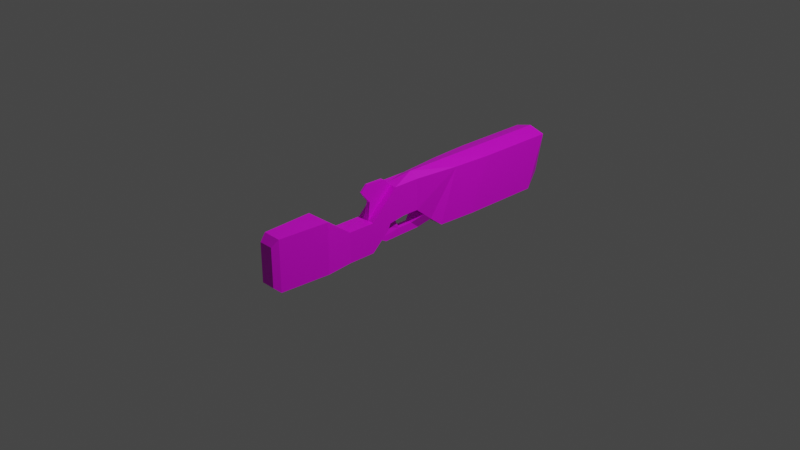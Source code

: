 # Source: shotgunblaster.blend  (saved by Blender 2.83.18; exported with 4.5.12 LTS)
import bpy
from mathutils import Matrix  # noqa: F401  (used for matrix-valued properties, if any)

bpy.ops.wm.read_factory_settings(use_empty=True)
scene = bpy.context.scene
scene.name = 'Scene'

# ---- collections
col_collection = bpy.data.collections.new('Collection'); scene.collection.children.link(col_collection)

# ---- images (referenced by path relative to the original .blend; pixels are not part of the script)
import os
ASSET_DIR = os.environ.get("B2B_ASSET_DIR", "")  # directory of the original .blend (textures are referenced by path, not embedded)
HERE = os.path.dirname(os.path.abspath(__file__))  # packed textures are extracted next to this script under _unpacked/

def load_image(name, relpath, width, height, colorspace="sRGB"):
    """Load a texture the original file referenced (path relative to the .blend, or extracted next to this script)."""
    p = next((c for c in (os.path.join(HERE, relpath), os.path.join(ASSET_DIR, relpath)) if relpath and os.path.exists(c)), "")
    if p:
        img = bpy.data.images.load(p, check_existing=True)
        img.name = name
    else:  # same state as the original file: an image datablock whose file is absent (Cycles renders it pink)
        img = bpy.data.images.new(name, width, height)
        img.source = "FILE"
        img.filepath = "//" + (relpath or name)
    img.colorspace_settings.name = colorspace
    return img
img_shotgunblaster_png = load_image('shotgunblaster.png', 'shotgunblaster.png', 1024, 1024, 'sRGB')

# ---- materials (node trees are filled in below, after node groups)
mat_material_003 = bpy.data.materials.new('Material.003')
mat_material_003.use_transparent_shadow = False

# ---- material node trees
mat_material_003.use_nodes = True; mat_material_003.node_tree.nodes.clear()
_N = mat_material_003.node_tree.nodes; _L = mat_material_003.node_tree.links
n0 = _N.new('ShaderNodeBsdfPrincipled'); n0.name = 'Principled BSDF'; n0.location = (10, 300)
n0.distribution = 'GGX'
n0.subsurface_method = 'BURLEY'
n0.inputs[3].default_value = 1.45
n0.inputs[27].default_value = (0.0, 0.0, 0.0, 1.0)
n0.inputs[28].default_value = 1.0
n1 = _N.new('ShaderNodeOutputMaterial'); n1.name = 'Material Output'; n1.location = (300, 300)
n2 = _N.new('ShaderNodeTexImage'); n2.name = 'Image Texture'; n2.location = (-280, 280)
n2.image = img_shotgunblaster_png
_L.new(n0.outputs[0], n1.inputs[0])
_L.new(n2.outputs[0], n0.inputs[0])
n1.is_active_output = True

# ---- world
world_world = bpy.data.worlds.new('World'); scene.world = world_world
world_world.use_nodes = True; world_world.node_tree.nodes.clear()
_N = world_world.node_tree.nodes; _L = world_world.node_tree.links
n0 = _N.new('ShaderNodeOutputWorld'); n0.name = 'World Output'; n0.location = (300, 300)
n1 = _N.new('ShaderNodeBackground'); n1.name = 'Background'; n1.location = (10, 300)
n1.inputs[0].default_value = (0.05088, 0.05088, 0.05088, 1.0)
_L.new(n1.outputs[0], n0.inputs[0])
n0.is_active_output = True
world_world.color = (0.05088, 0.05088, 0.05088)
world_world.use_sun_shadow = False
world_world.sun_shadow_jitter_overblur = 0.0

# ---- cameras
cam_camera = bpy.data.cameras.new('Camera')
cam_camera.clip_end = 100.0
cam_camera.ortho_scale = 7.314

# ---- lights
light_light = bpy.data.lights.new('Light', 'POINT')
light_light.transmission_factor = 0.0
light_light.energy = 1000.0
light_light.shadow_soft_size = 0.1
light_light.shadow_maximum_resolution = 0.006
light_light.use_absolute_resolution = True

# ---- meshes
me_cube_002 = bpy.data.meshes.new('Cube.002')
me_cube_002.from_pydata([(-0.3809, -1.187, -0.7517), (-0.3809, -1.187, 0.8034), (-0.6851, 1.327, -0.6586), (-0.6851, 1.481, 1.0), (0.3809, -1.187, -0.7517), (0.3809, -1.187, 0.8034), (0.6851, 1.327, -0.6586), (0.681, 1.481, 1.0), (-0.6851, 1.0, -0.6586), (-0.6851, 0.6628, -0.6586), (-0.5935, 0.3333, -0.6586), (-0.3881, 0.1111, 0.03038), (-0.3881, -0.02324, 0.03038), (-0.3881, -0.3333, -0.7517), (-0.3881, -0.5556, -0.7517), (-0.5118, -0.7778, -0.7517), (-0.5118, -0.7778, 0.8034), (-0.3881, -0.5556, 0.1786), (-0.3881, -0.3333, 0.1786), (-0.3881, -0.1111, 1.0), (-0.3881, 0.1111, 1.0), (-0.5935, 0.4867, 1.0), (-0.6851, 0.8162, 1.0), (-0.6851, 1.154, 1.0), (0.5118, -0.7778, -0.7517), (0.3881, -0.5556, -0.7517), (0.3881, -0.3333, -0.7517), (0.3881, -0.02324, 0.03038), (0.3881, 0.1111, 0.03038), (0.5935, 0.3333, -0.6586), (0.6851, 0.6628, -0.6586), (0.6851, 1.0, -0.6586), (0.681, 1.154, 1.0), (0.681, 0.8162, 1.0), (0.5895, 0.4867, 1.0), (0.3881, 0.1111, 1.0), (0.3881, -0.1111, 1.0), (0.3881, -0.3333, 0.1786), (0.3881, -0.5556, 0.1786), (0.5118, -0.7778, 0.8034), (-0.3881, -0.1852, -0.2303), (-0.3881, -0.2593, -0.491), (0.3881, -0.2593, -0.491), (0.3881, -0.1852, -0.2303), (-0.3881, 0.2593, -0.4289), (-0.3881, 0.1852, -0.1993), (0.3881, 0.1852, -0.1993), (0.3881, 0.2593, -0.4289), (-0.1453, -0.03082, -0.4137), (-0.1453, -0.162, -0.6744), (0.1453, -0.162, -0.6744), (0.1453, -0.03082, -0.4137), (-0.1453, 0.1705, -0.6461), (-0.1453, 0.09645, -0.4165), (0.1453, 0.09645, -0.4165), (0.1453, 0.1705, -0.6461), (0.3881, -0.1621, -0.04309), (-0.3881, -0.1621, -0.04309), (-0.1038, -0.05597, -0.1917), (0.1038, -0.05597, -0.1917), (0.07467, -0.1596, -0.2572), (-0.07467, -0.1596, -0.2572), (-0.1052, -0.06211, -0.04405), (0.1052, -0.06211, -0.04405), (0.09167, -0.1606, -0.05257), (-0.09167, -0.1606, -0.05257), (-0.1313, -0.2306, -0.5321), (0.1313, -0.2306, -0.5321), (-0.2892, -1.241, -0.5645), (-0.2892, -1.241, 0.6163), (0.2892, -1.241, 0.6163), (0.2892, -1.241, -0.5645), (-0.1294, -0.1111, 1.0), (0.1294, -0.1111, 1.0), (-0.1294, -0.3333, 0.1786), (0.1294, -0.3333, 0.1786), (-0.0815, -0.1696, 1.215), (0.0815, -0.1696, 1.215), (-0.0815, -0.3096, 0.6971), (0.0815, -0.3096, 0.6971), (-0.03042, -0.3301, 1.249), (0.03042, -0.3301, 1.249), (-0.03042, -0.3824, 1.055), (0.03042, -0.3824, 1.055), (-0.386, 1.49, 0.638), (-0.386, 1.482, -0.2966), (0.386, 1.482, -0.2966), (0.3819, 1.49, 0.638), (-0.004063, 1.481, 1.145), (-0.004063, 1.154, 1.145), (-0.004063, 0.8162, 1.145), (-0.004063, 0.4867, 1.145), (0.0, 0.1111, 1.145)], [], [(8, 23, 3, 2), (3, 88, 7, 87, 84), (24, 39, 5, 4), (4, 5, 70, 71), (15, 24, 4, 0), (39, 16, 1, 5), (88, 3, 23, 89), (89, 23, 22, 90), (90, 22, 21, 91), (91, 21, 20, 92), (36, 35, 92, 73), (72, 19, 18, 74), (37, 75, 74, 18, 17, 38), (38, 17, 16, 39), (2, 6, 31, 8), (8, 31, 30, 9), (9, 30, 29, 10), (45, 46, 28, 11), (11, 28, 27, 12), (41, 42, 26, 13), (13, 26, 25, 14), (14, 25, 24, 15), (6, 7, 32, 31), (31, 32, 33, 30), (30, 33, 34, 29), (29, 34, 35, 28, 46, 47), (28, 35, 36, 27), (27, 36, 37, 26, 42, 43, 56), (26, 37, 38, 25), (25, 38, 39, 24), (0, 1, 16, 15), (15, 16, 17, 14), (14, 17, 18, 13), (13, 18, 19, 12, 57, 40, 41), (12, 19, 20, 11), (11, 20, 21, 10, 44, 45), (10, 21, 22, 9), (9, 22, 23, 8), (59, 51, 48, 58), (65, 62, 58), (10, 29, 47, 44), (44, 47, 55, 52), (48, 51, 50, 49), (67, 66, 49, 50), (55, 54, 51, 50), (46, 45, 53, 54), (47, 46, 54, 55), (45, 44, 52, 53), (52, 55, 50, 49), (53, 52, 49, 48), (54, 53, 48, 51), (64, 60, 51, 59), (63, 64, 59), (61, 65, 58, 48), (63, 59, 58, 62), (27, 63, 62, 12), (40, 57, 65, 61), (27, 56, 64, 63), (56, 43, 60, 64), (57, 12, 62, 65), (42, 41, 66, 67), (67, 50, 51, 60), (61, 48, 49, 66), (42, 67, 60, 43), (40, 61, 66, 41), (71, 70, 69, 68), (1, 0, 68, 69), (0, 4, 71, 68), (5, 1, 69, 70), (36, 73, 75, 37), (73, 72, 76, 77), (79, 77, 81, 83), (75, 73, 77, 79), (72, 74, 78, 76), (74, 75, 79, 78), (81, 80, 82, 83), (77, 76, 80, 81), (76, 78, 82, 80), (78, 79, 83, 82), (85, 84, 87, 86), (2, 3, 84, 85), (7, 6, 86, 87), (6, 2, 85, 86), (34, 91, 92, 35), (33, 90, 91, 34), (32, 89, 90, 33), (7, 88, 89, 32), (73, 92, 72), (20, 19, 72, 92)])
_uv = me_cube_002.uv_layers.new(name='UVMap')
_uv.uv.foreach_set('vector', [0.8734, 0.2976, 0.8734, 0.01859, 0.9935, 0.01859, 0.9935, 0.2976, 0.4918, 0.9739, 0.478, 0.911, 0.4919, 0.8482, 0.5249, 0.8761, 0.5249, 0.9459, 0.1635, 0.327, 0.1705, 0.5886, 0.0122, 0.5895, 0.0052, 0.3279, 0.05481, 0.8857, 0.05481, 0.7165, 0.06643, 0.7376, 0.06631, 0.8643, 0.3379, 0.6672, 0.2499, 0.6654, 0.2618, 0.6305, 0.3274, 0.6318, 0.8206, 0.7788, 0.8206, 0.6793, 0.8603, 0.692, 0.8603, 0.766, 0.5133, 0.7295, 0.5133, 0.6627, 0.5445, 0.6627, 0.5444, 0.7294, 0.5444, 0.7294, 0.5445, 0.6627, 0.5768, 0.6629, 0.5763, 0.7293, 0.5763, 0.7293, 0.5768, 0.6629, 0.6082, 0.6717, 0.6072, 0.7292, 0.6072, 0.7292, 0.6082, 0.6717, 0.6295, 0.6911, 0.6274, 0.7292, 0.6513, 0.7671, 0.6297, 0.7672, 0.6274, 0.7292, 0.6512, 0.7418, 0.6511, 0.7165, 0.6511, 0.6912, 0.7345, 0.6913, 0.7345, 0.7166, 0.7346, 0.7668, 0.7345, 0.7417, 0.7345, 0.7166, 0.7345, 0.6913, 0.7561, 0.6913, 0.7561, 0.7667, 0.7561, 0.7667, 0.7561, 0.6913, 0.8206, 0.6793, 0.8206, 0.7788, 0.3562, 0.9778, 0.2351, 0.9778, 0.2351, 0.949, 0.3562, 0.949, 0.3562, 0.949, 0.2351, 0.949, 0.2351, 0.9191, 0.3562, 0.9191, 0.3562, 0.9191, 0.2351, 0.9191, 0.2432, 0.89, 0.3481, 0.89, 0.3327, 0.8334, 0.2527, 0.8347, 0.2522, 0.8099, 0.3322, 0.8085, 0.3322, 0.8085, 0.2522, 0.8099, 0.252, 0.796, 0.332, 0.7946, 0.326, 0.7286, 0.2592, 0.7272, 0.2597, 0.7039, 0.3265, 0.7053, 0.3265, 0.7053, 0.2597, 0.7039, 0.2601, 0.6848, 0.3269, 0.6861, 0.3269, 0.6861, 0.2601, 0.6848, 0.2499, 0.6654, 0.3379, 0.6672, 0.9933, 0.3402, 0.9933, 0.6191, 0.8729, 0.6191, 0.8729, 0.3402, 0.8729, 0.3402, 0.8729, 0.6191, 0.7484, 0.6191, 0.7484, 0.3402, 0.7484, 0.3402, 0.7484, 0.6191, 0.6224, 0.6191, 0.6224, 0.3402, 0.6224, 0.3402, 0.6224, 0.6191, 0.5108, 0.6198, 0.5065, 0.4567, 0.529, 0.4174, 0.538, 0.377, 0.5065, 0.4567, 0.5108, 0.6198, 0.4289, 0.6202, 0.457, 0.457, 0.457, 0.457, 0.4289, 0.6202, 0.3433, 0.4825, 0.3392, 0.3261, 0.3676, 0.3698, 0.3961, 0.4134, 0.4055, 0.4449, 0.3392, 0.3261, 0.3433, 0.4825, 0.2614, 0.483, 0.2573, 0.3265, 0.2573, 0.3265, 0.2614, 0.483, 0.1705, 0.5886, 0.1635, 0.327, 0.00803, 0.3098, 0.01501, 0.04825, 0.1729, 0.04913, 0.1659, 0.3107, 0.1659, 0.3107, 0.1729, 0.04913, 0.2636, 0.1547, 0.2594, 0.3112, 0.2594, 0.3112, 0.2636, 0.1547, 0.3453, 0.1552, 0.3411, 0.3117, 0.3411, 0.3117, 0.3453, 0.1552, 0.4307, 0.01751, 0.4586, 0.1808, 0.4073, 0.1928, 0.3979, 0.2243, 0.3695, 0.268, 0.4586, 0.1808, 0.4307, 0.01751, 0.5124, 0.01797, 0.508, 0.181, 0.508, 0.181, 0.5124, 0.01797, 0.6236, 0.01859, 0.6236, 0.2976, 0.5395, 0.2607, 0.5305, 0.2203, 0.6236, 0.2976, 0.6236, 0.01859, 0.7493, 0.01859, 0.7493, 0.2976, 0.7493, 0.2976, 0.7493, 0.01859, 0.8734, 0.01859, 0.8734, 0.2976, 0.4589, 0.3539, 0.4213, 0.3593, 0.4213, 0.3124, 0.4597, 0.317, 0.4851, 0.3027, 0.4844, 0.3182, 0.4597, 0.317, 0.3481, 0.89, 0.2432, 0.89, 0.2613, 0.8687, 0.3299, 0.8687, 0.3299, 0.8687, 0.2613, 0.8687, 0.2878, 0.8601, 0.2995, 0.8627, 0.3167, 0.04276, 0.3167, 0.09163, 0.2676, 0.09163, 0.2676, 0.04276, 0.284, 0.7318, 0.3047, 0.7319, 0.2948, 0.7387, 0.2915, 0.7373, 0.2878, 0.8601, 0.2875, 0.8493, 0.2922, 0.8522, 0.2933, 0.8547, 0.2527, 0.8347, 0.3327, 0.8334, 0.3015, 0.85, 0.2875, 0.8493, 0.2613, 0.8687, 0.2527, 0.8347, 0.2875, 0.8493, 0.2878, 0.8601, 0.3327, 0.8334, 0.3299, 0.8687, 0.2995, 0.8627, 0.3015, 0.85, 0.2995, 0.8627, 0.2878, 0.8601, 0.2933, 0.8547, 0.2943, 0.8552, 0.3015, 0.85, 0.2995, 0.8627, 0.2943, 0.8552, 0.2958, 0.8531, 0.2875, 0.8493, 0.3015, 0.85, 0.2958, 0.8531, 0.2922, 0.8522, 0.4851, 0.3684, 0.452, 0.3742, 0.4213, 0.3593, 0.4589, 0.3539, 0.4844, 0.3524, 0.4851, 0.3684, 0.4589, 0.3539, 0.4525, 0.2969, 0.4851, 0.3027, 0.4597, 0.317, 0.4213, 0.3124, 0.4844, 0.3524, 0.4589, 0.3539, 0.4597, 0.317, 0.4844, 0.3182, 0.252, 0.796, 0.2817, 0.7871, 0.3025, 0.7866, 0.332, 0.7946, 0.3312, 0.7563, 0.3321, 0.7771, 0.3011, 0.7767, 0.298, 0.7563, 0.252, 0.796, 0.2514, 0.7782, 0.2828, 0.7772, 0.2817, 0.7871, 0.2514, 0.7782, 0.2518, 0.7566, 0.284, 0.758, 0.2828, 0.7772, 0.3321, 0.7771, 0.332, 0.7946, 0.3025, 0.7866, 0.3011, 0.7767, 0.2592, 0.7272, 0.326, 0.7286, 0.3047, 0.7319, 0.284, 0.7318, 0.284, 0.7318, 0.2915, 0.7373, 0.2897, 0.7426, 0.284, 0.758, 0.298, 0.7563, 0.2961, 0.7437, 0.2948, 0.7387, 0.3047, 0.7319, 0.2592, 0.7272, 0.284, 0.7318, 0.284, 0.758, 0.2518, 0.7566, 0.3312, 0.7563, 0.298, 0.7563, 0.3047, 0.7319, 0.326, 0.7286, 0.06631, 0.8643, 0.06643, 0.7376, 0.1286, 0.738, 0.1285, 0.8647, 0.1401, 0.7166, 0.1401, 0.8858, 0.1285, 0.8647, 0.1286, 0.738, 0.1401, 0.8858, 0.05481, 0.8857, 0.06631, 0.8643, 0.1285, 0.8647, 0.05481, 0.7165, 0.1401, 0.7166, 0.1286, 0.738, 0.06643, 0.7376, 0.6513, 0.7671, 0.6512, 0.7418, 0.7345, 0.7417, 0.7346, 0.7668, 0.7133, 0.9374, 0.7151, 0.8825, 0.7213, 0.9093, 0.7203, 0.9108, 0.7732, 0.934, 0.7203, 0.9108, 0.7217, 0.9101, 0.7226, 0.9104, 0.9027, 0.9743, 0.7133, 0.9374, 0.7203, 0.9108, 0.7732, 0.934, 0.7151, 0.8825, 0.9027, 0.8721, 0.7755, 0.8945, 0.7213, 0.9093, 0.9027, 0.8721, 0.9027, 0.9743, 0.7732, 0.934, 0.7755, 0.8945, 0.7217, 0.9101, 0.7218, 0.9099, 0.7227, 0.91, 0.7226, 0.9104, 0.7203, 0.9108, 0.7213, 0.9093, 0.7218, 0.9099, 0.7217, 0.9101, 0.7213, 0.9093, 0.7755, 0.8945, 0.7227, 0.91, 0.7218, 0.9099, 0.7755, 0.8945, 0.7732, 0.934, 0.7226, 0.9104, 0.7227, 0.91, 0.609, 0.9458, 0.5249, 0.9459, 0.5249, 0.8761, 0.6091, 0.8765, 0.6424, 0.9734, 0.4918, 0.9739, 0.5249, 0.9459, 0.609, 0.9458, 0.4919, 0.8482, 0.6424, 0.8488, 0.6091, 0.8765, 0.5249, 0.8761, 0.6424, 0.8488, 0.6424, 0.9734, 0.609, 0.9458, 0.6091, 0.8765, 0.6085, 0.7867, 0.6072, 0.7292, 0.6274, 0.7292, 0.6297, 0.7672, 0.5771, 0.7957, 0.5763, 0.7293, 0.6072, 0.7292, 0.6085, 0.7867, 0.5449, 0.796, 0.5444, 0.7294, 0.5763, 0.7293, 0.5771, 0.7957, 0.5138, 0.7963, 0.5133, 0.7295, 0.5444, 0.7294, 0.5449, 0.796, 0.6512, 0.7418, 0.6274, 0.7292, 0.6511, 0.7165, 0.6295, 0.6911, 0.6511, 0.6912, 0.6511, 0.7165, 0.6274, 0.7292])
me_cube_002.materials.append(mat_material_003)
me_cube_002.use_remesh_fix_poles = True
me_cube_002.use_remesh_preserve_attributes = False
me_cube_002.use_mirror_vertex_groups = False
me_cube_002.update()

# ---- objects
ob_light = bpy.data.objects.new('Light', light_light)
ob_camera = bpy.data.objects.new('Camera', cam_camera)
ob_shotgunblaster = bpy.data.objects.new('Shotgunblaster', me_cube_002)

# ---- transforms, parenting, visibility, modifiers, constraints
ob_light.location = (4.076, 1.005, 5.904)
ob_light.rotation_euler = (0.6503, 0.05522, 1.866)
ob_light.lock_rotations_4d = False
ob_light.empty_display_type = 'ARROWS'
ob_light.color = (0.0, 0.0, 0.0, 0.0)
ob_light.lineart.crease_threshold = 0.0
ob_camera.location = (7.359, -6.926, 4.958)
ob_camera.rotation_euler = (1.109, 0.0, 0.8149)
ob_camera.lock_rotations_4d = False
ob_camera.empty_display_type = 'ARROWS'
ob_camera.color = (0.0, 0.0, 0.0, 0.0)
ob_camera.display_type = 'WIRE'
ob_camera.lineart.crease_threshold = 0.0
ob_shotgunblaster.location = (0.0, 0.0, 0.07502)
ob_shotgunblaster.scale = (0.2724, 1.343, 0.3569)
ob_shotgunblaster.lineart.crease_threshold = 0.0

# ---- collection membership
col_collection.objects.link(ob_light)
col_collection.objects.link(ob_camera)
col_collection.objects.link(ob_shotgunblaster)

# ---- scene / render settings (as saved in the file)
scene.camera = ob_camera
scene.frame_start = 1; scene.frame_end = 250; scene.frame_set(1)
scene.render.engine = 'BLENDER_EEVEE_NEXT'
scene.cycles.use_denoising = False
scene.cycles.samples = 128
scene.cycles.sampling_pattern = 'TABULATED_SOBOL'
scene.cycles.use_adaptive_sampling = False
scene.cycles.use_light_tree = False
scene.view_settings.view_transform = 'Filmic'
bpy.context.view_layer.update()
